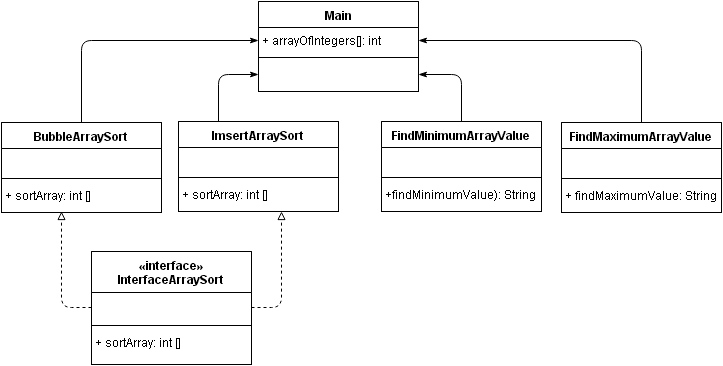

The diagram above was exported from draw.io. Its source (the exported page's mxGraphModel, read from the mxfile embedded in the PNG):
<mxGraphModel dx="1434" dy="895" grid="1" gridSize="10" guides="1" tooltips="1" connect="1" arrows="1" fold="1" page="1" pageScale="1" pageWidth="826" pageHeight="1169" background="#ffffff" math="0">
  <root>
    <mxCell id="0" />
    <mxCell id="1" parent="0" />
    <mxCell id="38" style="edgeStyle=orthogonalEdgeStyle;rounded=1;html=1;exitX=0;exitY=0.5;endArrow=block;endFill=0;jettySize=auto;orthogonalLoop=1;dashed=1;" edge="1" parent="1" source="42">
      <mxGeometry relative="1" as="geometry">
        <mxPoint x="130" y="350" as="targetPoint" />
        <mxPoint x="170" y="435" as="sourcePoint" />
        <Array as="points">
          <mxPoint x="130" y="446" />
        </Array>
      </mxGeometry>
    </mxCell>
    <mxCell id="39" style="edgeStyle=orthogonalEdgeStyle;rounded=1;html=1;exitX=1;exitY=0.5;endArrow=block;endFill=0;jettySize=auto;orthogonalLoop=1;dashed=1;" edge="1" parent="1" source="42">
      <mxGeometry relative="1" as="geometry">
        <mxPoint x="350" y="350" as="targetPoint" />
        <mxPoint x="302" y="435" as="sourcePoint" />
        <Array as="points">
          <mxPoint x="350" y="446" />
        </Array>
      </mxGeometry>
    </mxCell>
    <mxCell id="35" style="edgeStyle=orthogonalEdgeStyle;rounded=1;html=1;exitX=0.25;exitY=0;endArrow=classicThin;endFill=1;jettySize=auto;orthogonalLoop=1;" edge="1" parent="1" source="3" target="17">
      <mxGeometry relative="1" as="geometry" />
    </mxCell>
    <mxCell id="3" value="ImsertArraySort" style="swimlane;html=1;fontStyle=1;align=center;verticalAlign=top;childLayout=stackLayout;horizontal=1;startSize=26;horizontalStack=0;resizeParent=1;resizeLast=0;collapsible=1;marginBottom=0;swimlaneFillColor=#ffffff;" vertex="1" parent="1">
      <mxGeometry x="247" y="260" width="160" height="90" as="geometry" />
    </mxCell>
    <mxCell id="4" value="&amp;nbsp;" style="text;html=1;strokeColor=none;fillColor=none;align=left;verticalAlign=top;spacingLeft=4;spacingRight=4;whiteSpace=wrap;overflow=hidden;rotatable=0;points=[[0,0.5],[1,0.5]];portConstraint=eastwest;" vertex="1" parent="3">
      <mxGeometry y="26" width="160" height="26" as="geometry" />
    </mxCell>
    <mxCell id="5" value="" style="line;html=1;strokeWidth=1;fillColor=none;align=left;verticalAlign=middle;spacingTop=-1;spacingLeft=3;spacingRight=3;rotatable=0;labelPosition=right;points=[];portConstraint=eastwest;" vertex="1" parent="3">
      <mxGeometry y="52" width="160" height="8" as="geometry" />
    </mxCell>
    <mxCell id="6" value="+ sortArray: int []" style="text;html=1;strokeColor=none;fillColor=none;align=left;verticalAlign=top;spacingLeft=4;spacingRight=4;whiteSpace=wrap;overflow=hidden;rotatable=0;points=[[0,0.5],[1,0.5]];portConstraint=eastwest;" vertex="1" parent="3">
      <mxGeometry y="60" width="160" height="26" as="geometry" />
    </mxCell>
    <mxCell id="34" style="edgeStyle=orthogonalEdgeStyle;rounded=1;html=1;exitX=0.5;exitY=0;entryX=0;entryY=0.5;endArrow=classicThin;endFill=1;jettySize=auto;orthogonalLoop=1;" edge="1" parent="1" source="7" target="15">
      <mxGeometry relative="1" as="geometry" />
    </mxCell>
    <mxCell id="7" value="BubbleArraySort" style="swimlane;html=1;fontStyle=1;align=center;verticalAlign=top;childLayout=stackLayout;horizontal=1;startSize=26;horizontalStack=0;resizeParent=1;resizeLast=0;collapsible=1;marginBottom=0;swimlaneFillColor=#ffffff;" vertex="1" parent="1">
      <mxGeometry x="70" y="261" width="160" height="90" as="geometry" />
    </mxCell>
    <mxCell id="8" value="&amp;nbsp;" style="text;html=1;strokeColor=none;fillColor=none;align=left;verticalAlign=top;spacingLeft=4;spacingRight=4;whiteSpace=wrap;overflow=hidden;rotatable=0;points=[[0,0.5],[1,0.5]];portConstraint=eastwest;" vertex="1" parent="7">
      <mxGeometry y="26" width="160" height="26" as="geometry" />
    </mxCell>
    <mxCell id="9" value="" style="line;html=1;strokeWidth=1;fillColor=none;align=left;verticalAlign=middle;spacingTop=-1;spacingLeft=3;spacingRight=3;rotatable=0;labelPosition=right;points=[];portConstraint=eastwest;" vertex="1" parent="7">
      <mxGeometry y="52" width="160" height="8" as="geometry" />
    </mxCell>
    <mxCell id="10" value="&lt;span&gt;+ sortArray: int []&lt;/span&gt;" style="text;html=1;strokeColor=none;fillColor=none;align=left;verticalAlign=top;spacingLeft=4;spacingRight=4;whiteSpace=wrap;overflow=hidden;rotatable=0;points=[[0,0.5],[1,0.5]];portConstraint=eastwest;" vertex="1" parent="7">
      <mxGeometry y="60" width="160" height="26" as="geometry" />
    </mxCell>
    <mxCell id="14" value="Main" style="swimlane;html=1;fontStyle=1;align=center;verticalAlign=top;childLayout=stackLayout;horizontal=1;startSize=26;horizontalStack=0;resizeParent=1;resizeLast=0;collapsible=1;marginBottom=0;swimlaneFillColor=#ffffff;" vertex="1" parent="1">
      <mxGeometry x="327" y="140" width="160" height="90" as="geometry" />
    </mxCell>
    <mxCell id="15" value="+&amp;nbsp;&lt;span&gt;arrayOfIntegers&lt;/span&gt;&lt;span&gt;[]: int&amp;nbsp;&lt;/span&gt;&lt;br&gt;" style="text;html=1;strokeColor=none;fillColor=none;align=left;verticalAlign=top;spacingLeft=4;spacingRight=4;whiteSpace=wrap;overflow=hidden;rotatable=0;points=[[0,0.5],[1,0.5]];portConstraint=eastwest;" vertex="1" parent="14">
      <mxGeometry y="26" width="160" height="26" as="geometry" />
    </mxCell>
    <mxCell id="16" value="" style="line;html=1;strokeWidth=1;fillColor=none;align=left;verticalAlign=middle;spacingTop=-1;spacingLeft=3;spacingRight=3;rotatable=0;labelPosition=right;points=[];portConstraint=eastwest;" vertex="1" parent="14">
      <mxGeometry y="52" width="160" height="8" as="geometry" />
    </mxCell>
    <mxCell id="17" value="&amp;nbsp;" style="text;html=1;strokeColor=none;fillColor=none;align=left;verticalAlign=top;spacingLeft=4;spacingRight=4;whiteSpace=wrap;overflow=hidden;rotatable=0;points=[[0,0.5],[1,0.5]];portConstraint=eastwest;" vertex="1" parent="14">
      <mxGeometry y="60" width="160" height="26" as="geometry" />
    </mxCell>
    <mxCell id="31" style="edgeStyle=orthogonalEdgeStyle;rounded=1;html=1;exitX=0.5;exitY=0;entryX=1;entryY=0.5;endArrow=classicThin;endFill=1;jettySize=auto;orthogonalLoop=1;" edge="1" parent="1" source="19" target="17">
      <mxGeometry relative="1" as="geometry" />
    </mxCell>
    <mxCell id="19" value="FindMinimumArrayValue" style="swimlane;html=1;fontStyle=1;align=center;verticalAlign=top;childLayout=stackLayout;horizontal=1;startSize=26;horizontalStack=0;resizeParent=1;resizeLast=0;collapsible=1;marginBottom=0;swimlaneFillColor=#ffffff;" vertex="1" parent="1">
      <mxGeometry x="450" y="260" width="160" height="90" as="geometry" />
    </mxCell>
    <mxCell id="20" value="&amp;nbsp;" style="text;html=1;strokeColor=none;fillColor=none;align=left;verticalAlign=top;spacingLeft=4;spacingRight=4;whiteSpace=wrap;overflow=hidden;rotatable=0;points=[[0,0.5],[1,0.5]];portConstraint=eastwest;" vertex="1" parent="19">
      <mxGeometry y="26" width="160" height="26" as="geometry" />
    </mxCell>
    <mxCell id="21" value="" style="line;html=1;strokeWidth=1;fillColor=none;align=left;verticalAlign=middle;spacingTop=-1;spacingLeft=3;spacingRight=3;rotatable=0;labelPosition=right;points=[];portConstraint=eastwest;" vertex="1" parent="19">
      <mxGeometry y="52" width="160" height="8" as="geometry" />
    </mxCell>
    <mxCell id="22" value="+findMinimumValue): String" style="text;html=1;strokeColor=none;fillColor=none;align=left;verticalAlign=top;spacingLeft=4;spacingRight=4;whiteSpace=wrap;overflow=hidden;rotatable=0;points=[[0,0.5],[1,0.5]];portConstraint=eastwest;" vertex="1" parent="19">
      <mxGeometry y="60" width="160" height="26" as="geometry" />
    </mxCell>
    <mxCell id="33" style="edgeStyle=orthogonalEdgeStyle;rounded=1;html=1;exitX=0.5;exitY=0;entryX=1;entryY=0.5;endArrow=classicThin;endFill=1;jettySize=auto;orthogonalLoop=1;" edge="1" parent="1" source="23" target="15">
      <mxGeometry relative="1" as="geometry" />
    </mxCell>
    <mxCell id="23" value="FindMaximumArrayValue" style="swimlane;html=1;fontStyle=1;align=center;verticalAlign=top;childLayout=stackLayout;horizontal=1;startSize=26;horizontalStack=0;resizeParent=1;resizeLast=0;collapsible=1;marginBottom=0;swimlaneFillColor=#ffffff;" vertex="1" parent="1">
      <mxGeometry x="630" y="261" width="160" height="90" as="geometry" />
    </mxCell>
    <mxCell id="24" value="&amp;nbsp;" style="text;html=1;strokeColor=none;fillColor=none;align=left;verticalAlign=top;spacingLeft=4;spacingRight=4;whiteSpace=wrap;overflow=hidden;rotatable=0;points=[[0,0.5],[1,0.5]];portConstraint=eastwest;" vertex="1" parent="23">
      <mxGeometry y="26" width="160" height="26" as="geometry" />
    </mxCell>
    <mxCell id="25" value="" style="line;html=1;strokeWidth=1;fillColor=none;align=left;verticalAlign=middle;spacingTop=-1;spacingLeft=3;spacingRight=3;rotatable=0;labelPosition=right;points=[];portConstraint=eastwest;" vertex="1" parent="23">
      <mxGeometry y="52" width="160" height="8" as="geometry" />
    </mxCell>
    <mxCell id="26" value="+&amp;nbsp;&lt;span&gt;findMaximumValue&lt;/span&gt;&lt;span&gt;: String&lt;/span&gt;&lt;br&gt;" style="text;html=1;strokeColor=none;fillColor=none;align=left;verticalAlign=top;spacingLeft=4;spacingRight=4;whiteSpace=wrap;overflow=hidden;rotatable=0;points=[[0,0.5],[1,0.5]];portConstraint=eastwest;" vertex="1" parent="23">
      <mxGeometry y="60" width="160" height="26" as="geometry" />
    </mxCell>
    <mxCell id="27" style="edgeStyle=orthogonalEdgeStyle;rounded=1;html=1;exitX=0.5;exitY=0;entryX=0.5;entryY=0;endArrow=classicThin;endFill=1;jettySize=auto;orthogonalLoop=1;" edge="1" parent="1" source="19" target="19">
      <mxGeometry relative="1" as="geometry" />
    </mxCell>
    <mxCell id="36" style="edgeStyle=orthogonalEdgeStyle;rounded=1;html=1;exitX=0.5;exitY=0;entryX=0.5;entryY=0;endArrow=classicThin;endFill=1;jettySize=auto;orthogonalLoop=1;" edge="1" parent="1">
      <mxGeometry relative="1" as="geometry">
        <mxPoint x="236" y="400" as="sourcePoint" />
        <mxPoint x="236" y="400" as="targetPoint" />
      </mxGeometry>
    </mxCell>
    <mxCell id="41" value="&lt;span&gt;«interface»&lt;/span&gt;&lt;br&gt;&lt;b&gt;InterfaceArraySort&lt;/b&gt;" style="swimlane;html=1;fontStyle=1;align=center;verticalAlign=top;childLayout=stackLayout;horizontal=1;startSize=41;horizontalStack=0;resizeParent=1;resizeLast=0;collapsible=1;marginBottom=0;swimlaneFillColor=#ffffff;" vertex="1" parent="1">
      <mxGeometry x="160" y="390" width="160" height="113" as="geometry" />
    </mxCell>
    <mxCell id="42" value="&amp;nbsp;" style="text;html=1;strokeColor=none;fillColor=none;align=left;verticalAlign=top;spacingLeft=4;spacingRight=4;whiteSpace=wrap;overflow=hidden;rotatable=0;points=[[0,0.5],[1,0.5]];portConstraint=eastwest;" vertex="1" parent="41">
      <mxGeometry y="41" width="160" height="29" as="geometry" />
    </mxCell>
    <mxCell id="43" value="" style="line;html=1;strokeWidth=1;fillColor=none;align=left;verticalAlign=middle;spacingTop=-1;spacingLeft=3;spacingRight=3;rotatable=0;labelPosition=right;points=[];portConstraint=eastwest;" vertex="1" parent="41">
      <mxGeometry y="70" width="160" height="8" as="geometry" />
    </mxCell>
    <mxCell id="44" value="&lt;span&gt;+ sortArray: int []&lt;/span&gt;" style="text;html=1;strokeColor=none;fillColor=none;align=left;verticalAlign=top;spacingLeft=4;spacingRight=4;whiteSpace=wrap;overflow=hidden;rotatable=0;points=[[0,0.5],[1,0.5]];portConstraint=eastwest;" vertex="1" parent="41">
      <mxGeometry y="78" width="160" height="20" as="geometry" />
    </mxCell>
  </root>
</mxGraphModel>